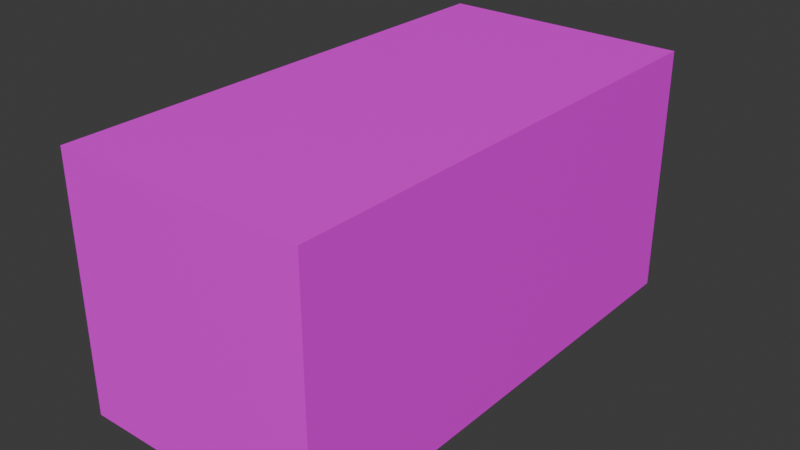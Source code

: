 # Source: mAirDuctStraight01.blend  (saved by Blender 4.0.36; exported with 4.5.12 LTS)
import bpy
from mathutils import Matrix  # noqa: F401  (used for matrix-valued properties, if any)

bpy.ops.wm.read_factory_settings(use_empty=True)
scene = bpy.context.scene
scene.name = 'Scene'

# ---- collections
col_airduct01 = bpy.data.collections.new('AirDuct01'); scene.collection.children.link(col_airduct01)

# ---- images (referenced by path relative to the original .blend; pixels are not part of the script)
import os
ASSET_DIR = os.environ.get("B2B_ASSET_DIR", "")  # directory of the original .blend (textures are referenced by path, not embedded)
HERE = os.path.dirname(os.path.abspath(__file__))  # packed textures are extracted next to this script under _unpacked/

def load_image(name, relpath, width, height, colorspace="sRGB"):
    """Load a texture the original file referenced (path relative to the .blend, or extracted next to this script)."""
    p = next((c for c in (os.path.join(HERE, relpath), os.path.join(ASSET_DIR, relpath)) if relpath and os.path.exists(c)), "")
    if p:
        img = bpy.data.images.load(p, check_existing=True)
        img.name = name
    else:  # same state as the original file: an image datablock whose file is absent (Cycles renders it pink)
        img = bpy.data.images.new(name, width, height)
        img.source = "FILE"
        img.filepath = "//" + (relpath or name)
    img.colorspace_settings.name = colorspace
    return img
img_airduct01_a_png_002 = load_image('AirDuct01_a.png.002', 'AirDuct01_a.png', 1024, 1024, 'sRGB')

# ---- materials (node trees are filled in below, after node groups)
mat_airduct01 = bpy.data.materials.new('AirDuct01')
mat_airduct01.use_transparent_shadow = False

# ---- material node trees
mat_airduct01.use_nodes = True; mat_airduct01.node_tree.nodes.clear()
_N = mat_airduct01.node_tree.nodes; _L = mat_airduct01.node_tree.links
n0 = _N.new('ShaderNodeBsdfPrincipled'); n0.name = 'Principled BSDF'; n0.location = (10, 300)
n0.inputs[3].default_value = 1.45
n1 = _N.new('ShaderNodeOutputMaterial'); n1.name = 'Material Output'; n1.location = (300, 300)
n2 = _N.new('ShaderNodeTexImage'); n2.name = 'Image Texture'; n2.location = (-280, 280)
n2.image = img_airduct01_a_png_002
n2.interpolation = 'Closest'
_L.new(n0.outputs[0], n1.inputs[0])
_L.new(n2.outputs[0], n0.inputs[0])
n1.is_active_output = True

# ---- world
world_world = bpy.data.worlds.new('World'); scene.world = world_world
world_world.use_nodes = True; world_world.node_tree.nodes.clear()
_N = world_world.node_tree.nodes; _L = world_world.node_tree.links
n0 = _N.new('ShaderNodeOutputWorld'); n0.name = 'World Output'; n0.location = (300, 300)
n1 = _N.new('ShaderNodeBackground'); n1.name = 'Background'; n1.location = (10, 300)
n1.inputs[0].default_value = (0.05088, 0.05088, 0.05088, 1.0)
_L.new(n1.outputs[0], n0.inputs[0])
n0.is_active_output = True
world_world.color = (0.05088, 0.05088, 0.05088)
world_world.use_sun_shadow = False
world_world.sun_shadow_jitter_overblur = 0.0

# ---- meshes
me_cube_003 = bpy.data.meshes.new('Cube.003')
me_cube_003.from_pydata([(0.0, 0.0, 0.0), (0.0, 0.0, 1.0), (0.0, 2.0, 0.0), (0.0, 2.0, 1.0), (1.0, 0.0, 0.0), (1.0, 0.0, 1.0), (1.0, 2.0, 0.0), (1.0, 2.0, 1.0)], [], [(0, 1, 3, 2), (2, 3, 7, 6), (6, 7, 5, 4), (4, 5, 1, 0), (2, 6, 4, 0), (7, 3, 1, 5)])
_uv = me_cube_003.uv_layers.new(name='UVMap')
_uv.uv.foreach_set('vector', [1.0, 0.1641, 1.0, 0.8359, 0.0, 0.8359, 0.0, 0.1641, 0.5, 0.1641, 0.5, 0.8359, 0.0, 0.8359, 0.0, 0.1641, 1.0, 0.1641, 1.0, 0.8359, 0.0, 0.8359, 0.0, 0.1641, 0.5, 0.8359, 0.5, 0.1641, 1.0, 0.1641, 1.0, 0.8359, 0.0, 0.8359, 0.0, 0.1641, 1.0, 0.1641, 1.0, 0.8359, 1.0, 0.1641, 1.0, 0.8359, 0.0, 0.8359, 0.0, 0.1641])
me_cube_003.materials.append(mat_airduct01)
me_cube_003.update()

# ---- objects
ob_airductstraight01 = bpy.data.objects.new('AirDuctStraight01', me_cube_003)

# ---- transforms, parenting, visibility, modifiers, constraints
ob_airductstraight01.location = (0.0, 0.0, 0.0)
ob_airductstraight01.rotation_euler = (0.0, -0.0, 3.142)

# ---- collection membership
col_airduct01.objects.link(ob_airductstraight01)

# ---- scene / render settings (as saved in the file)
scene.frame_start = 1; scene.frame_end = 250; scene.frame_set(1)
scene.render.engine = 'BLENDER_EEVEE_NEXT'
scene.cycles.sampling_pattern = 'TABULATED_SOBOL'
bpy.context.view_layer.update()

# ---- added for rendering (the .blend has no active camera and no usable light): camera, sun
cam_auto = bpy.data.cameras.new('AutoCamera')
cam_auto.lens = 50.0
cam_auto.sensor_width = 36.0
cam_auto.clip_end = 1000.0
ob_auto_camera = bpy.data.objects.new('AutoCamera', cam_auto)
scene.collection.objects.link(ob_auto_camera)
ob_auto_camera.location = (1.76633, -3.71959, 2.31306)
ob_auto_camera.rotation_euler = (1.09748, -7.21219e-08, 0.694738)
scene.camera = ob_auto_camera
light_auto_sun = bpy.data.lights.new('AutoSun', 'SUN')
light_auto_sun.energy = 3.0
light_auto_sun.angle = 0.0523599
ob_auto_sun = bpy.data.objects.new('AutoSun', light_auto_sun)
scene.collection.objects.link(ob_auto_sun)
ob_auto_sun.rotation_euler = (0.872665, 0.174533, 0.523599)
bpy.context.view_layer.update()
